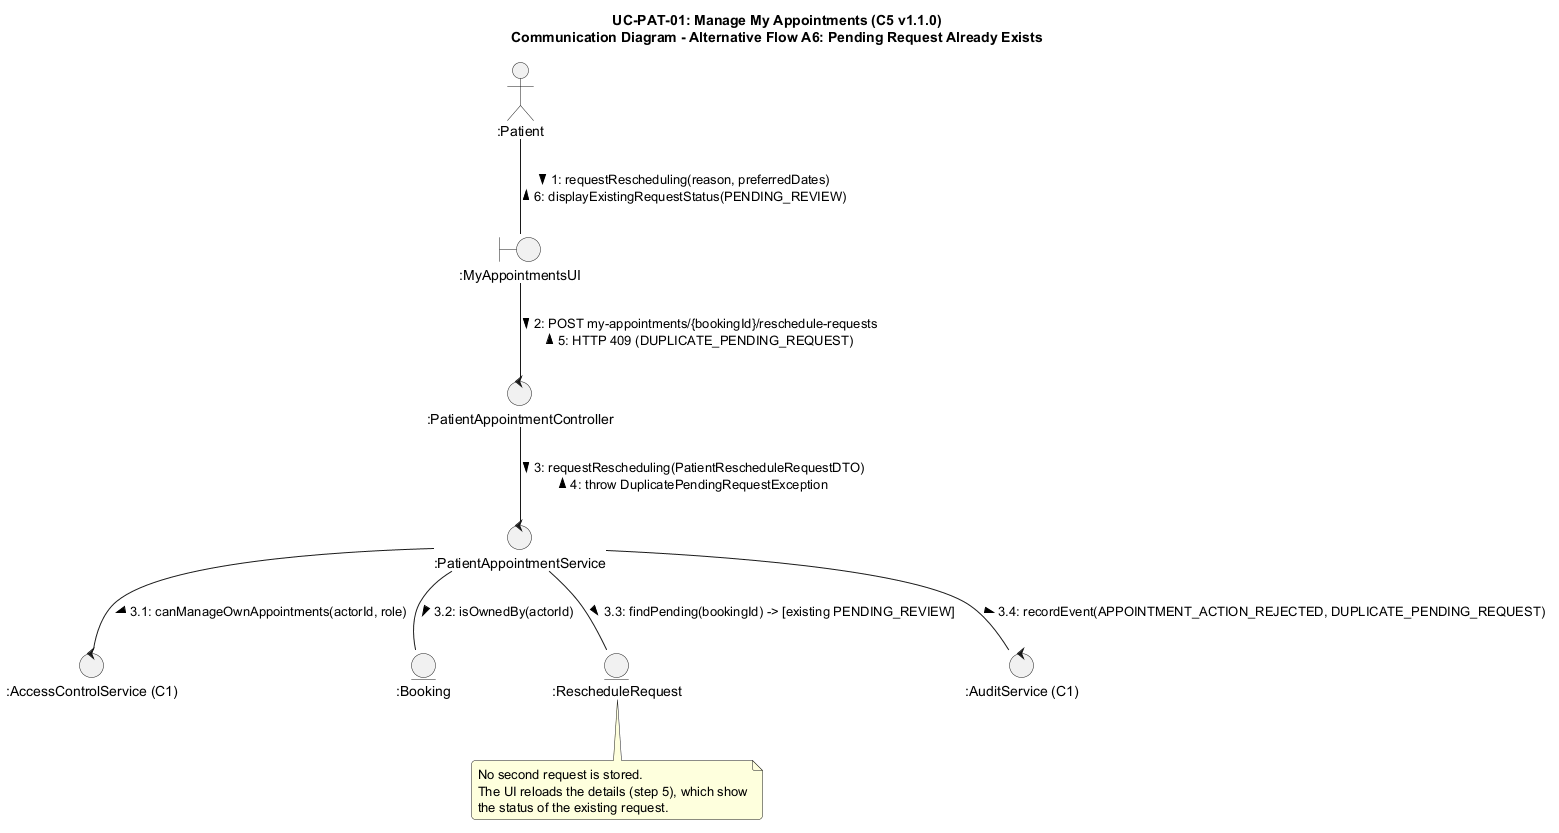

The diagram above was rendered by PlantUML. Its source (embedded in the PNG):
@startuml uc-pat-01-comm-alt-a6
skinparam backgroundColor #FFFFFF
skinparam shadowing false
skinparam roundcorner 8

title UC-PAT-01: Manage My Appointments (C5 v1.1.0)\nCommunication Diagram - Alternative Flow A6: Pending Request Already Exists

actor ":Patient" as pat
boundary ":MyAppointmentsUI" as ui
control ":PatientAppointmentController" as ctrl
control ":PatientAppointmentService" as srv
control ":AccessControlService (C1)" as c1
entity ":Booking" as booking
entity ":RescheduleRequest" as req
control ":AuditService (C1)" as audit

pat -- ui : 1: requestRescheduling(reason, preferredDates) >\n< 6: displayExistingRequestStatus(PENDING_REVIEW)

ui -- ctrl : 2: POST my-appointments/{bookingId}/reschedule-requests >\n< 5: HTTP 409 (DUPLICATE_PENDING_REQUEST)

ctrl -- srv : 3: requestRescheduling(PatientRescheduleRequestDTO) >\n< 4: throw DuplicatePendingRequestException

srv -- c1 : 3.1: canManageOwnAppointments(actorId, role) >

srv -- booking : 3.2: isOwnedBy(actorId) >

srv -- req : 3.3: findPending(bookingId) -> [existing PENDING_REVIEW] >

srv -- audit : 3.4: recordEvent(APPOINTMENT_ACTION_REJECTED, DUPLICATE_PENDING_REQUEST) >

note bottom of req
  No second request is stored.
  The UI reloads the details (step 5), which show
  the status of the existing request.
end note
@enduml